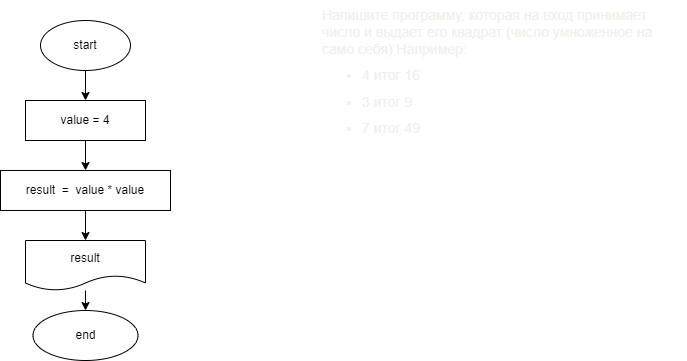

The diagram above was exported from draw.io. Its source (the exported page's mxGraphModel, read from the mxfile embedded in the PNG):
<mxGraphModel dx="1362" dy="522" grid="1" gridSize="10" guides="1" tooltips="1" connect="1" arrows="1" fold="1" page="1" pageScale="1" pageWidth="827" pageHeight="1169" math="0" shadow="0">
  <root>
    <mxCell id="0" />
    <mxCell id="1" parent="0" />
    <mxCell id="6" value="" style="edgeStyle=none;html=1;" edge="1" parent="1" source="2" target="5">
      <mxGeometry relative="1" as="geometry" />
    </mxCell>
    <mxCell id="2" value="start" style="ellipse;whiteSpace=wrap;html=1;" vertex="1" parent="1">
      <mxGeometry x="180" y="30" width="90" height="50" as="geometry" />
    </mxCell>
    <mxCell id="3" value="&lt;p class=&quot;code-line&quot; dir=&quot;auto&quot; style=&quot;margin-top: 0px; margin-bottom: 0.7em; position: relative; color: rgb(239, 240, 235); font-size: 14px; font-style: normal; font-weight: 400; letter-spacing: normal; text-indent: 0px; text-transform: none; word-spacing: 0px;&quot;&gt;Напишите программу, которая на вход принимает число и выдает его квадрат (число умноженное на само себя) Например:&lt;/p&gt;&lt;ul class=&quot;code-line&quot; dir=&quot;auto&quot; style=&quot;margin-top: 0px; margin-bottom: 0.7em; position: relative; color: rgb(239, 240, 235); font-size: 14px; font-style: normal; font-weight: 400; letter-spacing: normal; text-indent: 0px; text-transform: none; word-spacing: 0px;&quot;&gt;&lt;li class=&quot;code-line&quot; dir=&quot;auto&quot; style=&quot;position: relative&quot;&gt;&lt;p class=&quot;code-line&quot; dir=&quot;auto&quot; style=&quot;margin-top: 0px ; margin-bottom: 0.7em ; position: relative&quot;&gt;4 итог 16&lt;/p&gt;&lt;/li&gt;&lt;li class=&quot;code-line&quot; dir=&quot;auto&quot; style=&quot;position: relative&quot;&gt;&lt;p class=&quot;code-line&quot; dir=&quot;auto&quot; style=&quot;margin-top: 0px ; margin-bottom: 0.7em ; position: relative&quot;&gt;3 итог 9&lt;/p&gt;&lt;/li&gt;&lt;li class=&quot;code-line&quot; dir=&quot;auto&quot; style=&quot;position: relative&quot;&gt;&lt;p class=&quot;code-line&quot; dir=&quot;auto&quot; style=&quot;margin-top: 0px ; margin-bottom: 0.7em ; position: relative&quot;&gt;7 итог 49&lt;/p&gt;&lt;/li&gt;&lt;/ul&gt;" style="text;whiteSpace=wrap;html=1;" vertex="1" parent="1">
      <mxGeometry x="460" y="10" width="366" height="160" as="geometry" />
    </mxCell>
    <mxCell id="8" value="" style="edgeStyle=none;html=1;" edge="1" parent="1" source="5" target="7">
      <mxGeometry relative="1" as="geometry" />
    </mxCell>
    <mxCell id="5" value="value = 4" style="whiteSpace=wrap;html=1;" vertex="1" parent="1">
      <mxGeometry x="165" y="110" width="120" height="40" as="geometry" />
    </mxCell>
    <mxCell id="10" style="edgeStyle=none;html=1;entryX=0.5;entryY=0;entryDx=0;entryDy=0;" edge="1" parent="1" source="7" target="9">
      <mxGeometry relative="1" as="geometry" />
    </mxCell>
    <mxCell id="7" value="result&amp;nbsp; =&amp;nbsp; value * value" style="whiteSpace=wrap;html=1;" vertex="1" parent="1">
      <mxGeometry x="140" y="180" width="170" height="40" as="geometry" />
    </mxCell>
    <mxCell id="12" value="" style="edgeStyle=none;html=1;" edge="1" parent="1" source="9" target="11">
      <mxGeometry relative="1" as="geometry" />
    </mxCell>
    <mxCell id="9" value="result" style="shape=document;whiteSpace=wrap;html=1;boundedLbl=1;" vertex="1" parent="1">
      <mxGeometry x="165" y="250" width="120" height="50" as="geometry" />
    </mxCell>
    <mxCell id="11" value="end" style="ellipse;whiteSpace=wrap;html=1;" vertex="1" parent="1">
      <mxGeometry x="172.5" y="320" width="105" height="50" as="geometry" />
    </mxCell>
  </root>
</mxGraphModel>